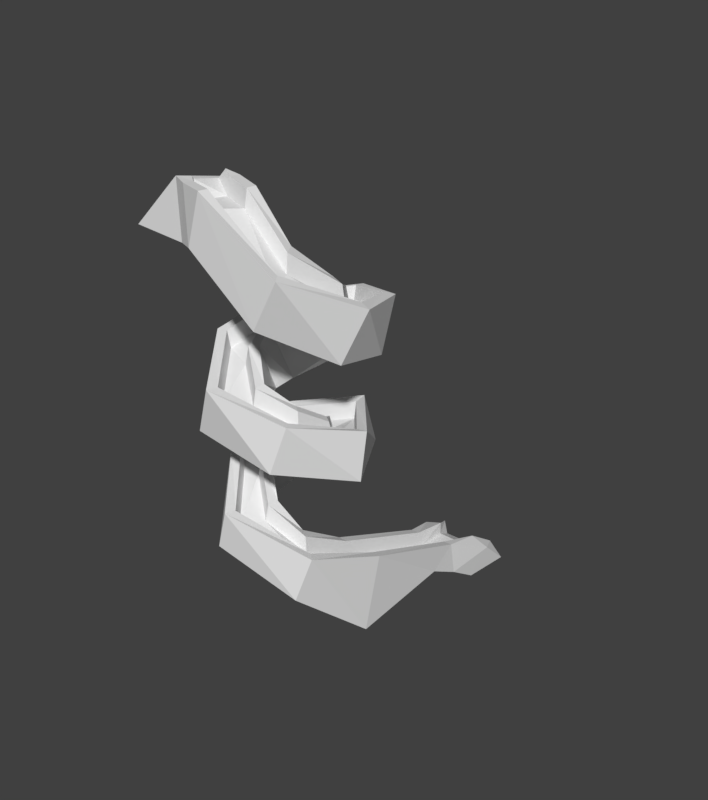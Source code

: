 # Source: Tobogan.blend  (saved by Blender 2.80.75; exported with 4.5.12 LTS)
import bpy
from mathutils import Matrix  # noqa: F401  (used for matrix-valued properties, if any)

bpy.ops.wm.read_factory_settings(use_empty=True)
scene = bpy.context.scene
scene.name = 'Scene'

# ---- collections
col_collection_1 = bpy.data.collections.new('Collection 1'); scene.collection.children.link(col_collection_1)

# ---- world
world_world = bpy.data.worlds.new('World'); scene.world = world_world
world_world.color = (0.05088, 0.05088, 0.05088)
world_world.use_sun_shadow = False
world_world.sun_shadow_jitter_overblur = 0.0
world_world.cycles.sampling_method = 'MANUAL'

# ---- meshes
me_cube = bpy.data.meshes.new('Cube')
me_cube.from_pydata([(-2.332, -1.427, -1.11), (-0.1025, -0.4412, 0.8855), (-2.366, 0.5728, -1.11), (-0.2389, 0.8306, 0.8929), (0.2405, -1.095, -1.083), (0.4686, -1.024, 0.8944), (0.2013, 0.9033, -1.149), (0.431, 0.6168, 0.8378), (1.73, 0.4988, 0.7971), (1.112, 0.6896, -1.122), (1.136, -1.304, -0.9585), (1.699, -1.14, 0.9534), (3.325, 0.9287, -0.9055), (2.062, 1.057, -2.427), (3.522, -0.4747, -3.107), (4.417, -0.1439, -1.275), (3.497, 2.804, -2.277), (2.711, 1.94, -3.974), (4.656, 1.977, -4.459), (5.069, 2.763, -2.599), (1.998, 3.935, -3.034), (2.155, 2.845, -4.795), (3.711, 4.213, -5.018), (3.415, 4.963, -3.121), (0.5978, 3.642, -3.857), (1.574, 3.289, -5.716), (1.536, 5.45, -5.544), (0.7789, 5.488, -3.7), (-0.1934, 1.962, -4.731), (0.6726, 2.562, -6.647), (-1.078, 3.833, -6.197), (-1.549, 3.244, -4.345), (0.1474, 1.135, -5.271), (0.2087, 2.146, -7.122), (-1.726, 1.559, -7.012), (-1.554, 0.8568, -5.148), (1.813, 0.4428, -6.002), (0.985, 0.8493, -7.841), (0.564, -1.1, -7.695), (1.301, -1.12, -5.836), (2.954, 1.368, -6.633), (2.44, 0.9051, -8.279), (3.873, -0.2891, -8.064), (4.137, 0.2179, -6.386), (2.805, 2.685, -7.482), (2.736, 2.283, -9.124), (4.598, 2.78, -9.007), (4.357, 3.188, -7.311), (1.154, 3.775, -8.305), (1.741, 3.386, -10.0), (1.798, 5.36, -9.47), (1.325, 5.175, -7.792), (-0.1144, 3.006, -8.863), (0.5378, 3.308, -10.55), (-1.316, 4.1, -10.54), (-1.461, 3.627, -8.783), (0.3405, 1.34, -9.726), (0.2804, 2.016, -11.32), (-1.614, 1.481, -11.67), (-1.246, 1.026, -9.577), (1.752, 0.7729, -10.71), (1.272, 1.123, -12.14), (1.13, -0.9356, -12.16), (1.568, -0.8548, -10.58), (2.918, 1.573, -11.7), (2.54, 1.065, -13.36), (4.108, 0.3999, -13.25), (4.436, 0.8865, -11.55), (2.505, 3.572, -12.89), (2.545, 2.984, -15.89), (4.165, 3.335, -15.77), (4.138, 3.921, -12.75), (1.522, 7.73, -14.63), (1.618, 6.84, -15.46), (3.222, 7.23, -15.31), (3.148, 8.079, -14.41), (0.5548, 9.855, -15.36), (1.015, 8.911, -16.65), (2.847, 9.467, -16.64), (2.718, 10.49, -15.39), (-0.3668, -0.5411, 0.7996), (-0.6815, 0.8316, 0.5152), (0.4294, 0.9734, 0.8281), (0.4675, -0.6678, 0.8843), (1.648, -0.7864, 0.9443), (1.676, 0.8528, 0.7902), (4.137, 0.08073, -1.21), (3.056, 1.226, -0.8325), (4.678, 2.74, -2.484), (3.124, 2.726, -2.134), (3.205, 4.657, -3.032), (1.859, 3.591, -2.91), (0.8825, 5.102, -3.644), (0.8206, 3.314, -3.754), (-1.194, 3.09, -4.349), (0.2015, 1.974, -4.733), (-1.198, 1.043, -5.112), (0.3806, 1.443, -5.257), (1.722, 0.8295, -5.982), (1.303, -0.6888, -5.849), (3.856, 0.454, -6.411), (2.594, 1.535, -6.643), (3.992, 3.024, -7.334), (2.46, 2.807, -7.467), (1.333, 4.806, -7.95), (1.198, 3.376, -8.327), (-1.116, 3.477, -8.83), (0.2577, 2.831, -8.895), (-0.8753, 1.21, -9.593), (0.6773, 1.57, -9.716), (1.568, -0.4332, -10.62), (1.695, 1.2, -10.72), (4.062, 1.069, -11.57), (2.53, 1.704, -11.69), (3.786, 3.858, -12.76), (2.157, 3.491, -12.89), (2.807, 7.98, -14.43), (1.18, 7.63, -14.65), (0.3619, 9.987, -16.1), (2.802, 10.72, -16.09), (-0.4625, -0.8142, 0.8641), (-0.9011, 1.093, 0.4496), (0.07367, 9.909, -16.13), (3.084, 10.83, -16.13), (-0.459, 0.6693, 0.5527), (0.4312, 0.5011, 0.2064), (0.4675, -0.5521, 0.2463), (-0.2043, -0.3296, 0.7506), (1.633, -0.6715, 0.3081), (1.745, 0.3838, 0.1635), (4.048, 0.1544, -1.822), (3.411, 0.8306, -1.567), (4.55, 2.731, -3.083), (3.619, 2.831, -2.956), (3.137, 4.557, -3.641), (2.042, 4.048, -3.706), (0.9172, 4.977, -4.265), (0.5237, 3.749, -4.521), (-1.079, 3.04, -5.028), (-0.3218, 1.958, -5.48), (-1.082, 1.103, -5.779), (0.07169, 1.036, -5.952), (1.843, 0.3166, -6.643), (1.303, -0.5484, -6.488), (3.765, 0.5296, -7.059), (3.071, 1.315, -7.267), (3.857, 3.03, -7.952), (2.911, 2.792, -8.112), (1.324, 4.725, -8.618), (1.135, 3.92, -8.849), (-1.004, 3.428, -9.439), (-0.2347, 3.063, -9.427), (-0.7548, 1.27, -10.23), (0.231, 1.267, -10.37), (1.568, -0.2957, -11.27), (1.772, 0.6333, -11.34), (3.94, 1.126, -12.22), (3.044, 1.533, -12.33), (3.672, 3.837, -13.4), (2.618, 3.599, -13.52), (2.696, 7.947, -15.08), (1.632, 7.763, -15.26), (2.604, 10.54, -16.04), (0.6206, 9.961, -16.01), (2.956, 8.445, -15.99), (3.307, 9.826, -15.13), (1.153, 7.927, -16.04), (0.41, 8.988, -15.19), (2.656, 9.575, -14.84), (1.116, 9.18, -14.92), (2.647, 9.61, -15.43), (1.086, 9.205, -15.47)], [], [(0, 120, 121, 2), (2, 121, 82, 6), (125, 126, 128, 129), (4, 5, 120, 0), (2, 6, 4, 0), (125, 124, 127, 126), (11, 10, 14, 15), (6, 82, 85, 9), (5, 4, 10, 11), (4, 6, 9, 10), (131, 130, 132, 133), (10, 9, 13, 14), (129, 128, 130, 131), (9, 85, 87, 13), (133, 132, 134, 135), (13, 87, 89, 17), (15, 14, 18, 19), (14, 13, 17, 18), (135, 134, 136, 137), (17, 89, 91, 21), (19, 18, 22, 23), (18, 17, 21, 22), (27, 26, 30, 31), (21, 91, 93, 25), (23, 22, 26, 27), (22, 21, 25, 26), (139, 138, 140, 141), (26, 25, 29, 30), (137, 136, 138, 139), (25, 93, 95, 29), (33, 97, 98, 37), (29, 95, 97, 33), (31, 30, 34, 35), (30, 29, 33, 34), (39, 38, 42, 43), (35, 34, 38, 39), (34, 33, 37, 38), (141, 140, 143, 142), (145, 144, 146, 147), (38, 37, 41, 42), (142, 143, 144, 145), (37, 98, 101, 41), (47, 46, 50, 51), (41, 101, 103, 45), (43, 42, 46, 47), (42, 41, 45, 46), (149, 148, 150, 151), (46, 45, 49, 50), (147, 146, 148, 149), (45, 103, 105, 49), (55, 54, 58, 59), (49, 105, 107, 53), (51, 50, 54, 55), (50, 49, 53, 54), (153, 152, 154, 155), (54, 53, 57, 58), (151, 150, 152, 153), (53, 107, 109, 57), (63, 62, 66, 67), (57, 109, 111, 61), (59, 58, 62, 63), (58, 57, 61, 62), (67, 66, 70, 71), (62, 61, 65, 66), (155, 154, 156, 157), (61, 111, 113, 65), (159, 158, 160, 161), (66, 65, 69, 70), (157, 156, 158, 159), (65, 113, 115, 69), (165, 164, 78, 123), (69, 115, 117, 73), (71, 70, 74, 75), (70, 69, 73, 74), (77, 122, 123, 78), (164, 166, 77, 78), (171, 170, 162, 163), (166, 167, 122, 77), (127, 124, 81, 80), (3, 7, 82, 121), (83, 1, 120, 5), (84, 83, 5, 11), (7, 8, 85, 82), (86, 84, 11, 15), (8, 12, 87, 85), (88, 86, 15, 19), (12, 16, 89, 87), (90, 88, 19, 23), (16, 20, 91, 89), (92, 90, 23, 27), (20, 24, 93, 91), (94, 92, 27, 31), (24, 28, 95, 93), (96, 94, 31, 35), (28, 32, 97, 95), (32, 36, 98, 97), (99, 96, 35, 39), (100, 99, 39, 43), (36, 40, 101, 98), (102, 100, 43, 47), (40, 44, 103, 101), (104, 102, 47, 51), (44, 48, 105, 103), (106, 104, 51, 55), (48, 52, 107, 105), (108, 106, 55, 59), (52, 56, 109, 107), (110, 108, 59, 63), (56, 60, 111, 109), (112, 110, 63, 67), (60, 64, 113, 111), (114, 112, 67, 71), (64, 68, 115, 113), (116, 114, 71, 75), (68, 72, 117, 115), (163, 162, 119, 118), (168, 116, 75, 165), (169, 76, 122, 167), (80, 81, 121, 120), (118, 119, 123, 122), (124, 125, 7, 3), (126, 127, 1, 83), (128, 126, 83, 84), (125, 129, 8, 7), (130, 128, 84, 86), (129, 131, 12, 8), (132, 130, 86, 88), (131, 133, 16, 12), (134, 132, 88, 90), (133, 135, 20, 16), (136, 134, 90, 92), (135, 137, 24, 20), (138, 136, 92, 94), (137, 139, 28, 24), (140, 138, 94, 96), (139, 141, 32, 28), (141, 142, 36, 32), (143, 140, 96, 99), (144, 143, 99, 100), (142, 145, 40, 36), (146, 144, 100, 102), (145, 147, 44, 40), (148, 146, 102, 104), (147, 149, 48, 44), (150, 148, 104, 106), (149, 151, 52, 48), (152, 150, 106, 108), (151, 153, 56, 52), (154, 152, 108, 110), (153, 155, 60, 56), (156, 154, 110, 112), (155, 157, 64, 60), (158, 156, 112, 114), (157, 159, 68, 64), (160, 158, 114, 116), (159, 161, 72, 68), (170, 160, 116, 168), (171, 163, 76, 169), (127, 80, 120, 1), (81, 124, 3, 121), (163, 118, 122, 76), (119, 162, 79, 123), (161, 171, 169, 72), (162, 170, 168, 79), (72, 169, 167, 117), (79, 168, 165, 123), (73, 117, 167, 166), (161, 160, 170, 171), (74, 73, 166, 164), (75, 74, 164, 165)])
me_cube.use_remesh_preserve_volume = False
me_cube.use_remesh_preserve_attributes = False
me_cube.use_mirror_vertex_groups = False
me_cube.update()

# ---- objects
ob_tobogan = bpy.data.objects.new('Tobogan', me_cube)

# ---- transforms, parenting, visibility, modifiers, constraints
ob_tobogan.location = (-3.765, -0.7109, 7.825)
ob_tobogan.rotation_euler = (0.0, -0.0, -0.2818)
ob_tobogan.scale = (0.5085, 0.5085, 0.5085)
ob_tobogan.lineart.crease_threshold = 0.0

# ---- collection membership
col_collection_1.objects.link(ob_tobogan)

# ---- scene / render settings (as saved in the file)
scene.frame_start = 1; scene.frame_end = 250; scene.frame_set(1)
scene.render.engine = 'CYCLES'
scene.render.resolution_x = 1700
scene.render.resolution_y = 1920
scene.render.dither_intensity = 0.0
scene.cycles.samples = 250
scene.cycles.sampling_pattern = 'TABULATED_SOBOL'
scene.cycles.use_adaptive_sampling = False
scene.cycles.use_light_tree = False
scene.cycles.blur_glossy = 0.0
scene.cycles.sample_clamp_indirect = 0.0
scene.view_settings.view_transform = 'Standard'
bpy.context.view_layer.update()

# ---- added for rendering (the .blend has no active camera and no usable light): camera, sun
cam_auto = bpy.data.cameras.new('AutoCamera')
cam_auto.lens = 50.0
cam_auto.sensor_width = 36.0
cam_auto.clip_end = 1000.0
ob_auto_camera = bpy.data.objects.new('AutoCamera', cam_auto)
scene.collection.objects.link(ob_auto_camera)
ob_auto_camera.location = (9.2032, -12.579, 13.1496)
ob_auto_camera.rotation_euler = (1.09748, -7.21219e-08, 0.694738)
scene.camera = ob_auto_camera
light_auto_sun = bpy.data.lights.new('AutoSun', 'SUN')
light_auto_sun.energy = 3.0
light_auto_sun.angle = 0.0523599
ob_auto_sun = bpy.data.objects.new('AutoSun', light_auto_sun)
scene.collection.objects.link(ob_auto_sun)
ob_auto_sun.rotation_euler = (0.872665, 0.174533, 0.523599)
bpy.context.view_layer.update()
